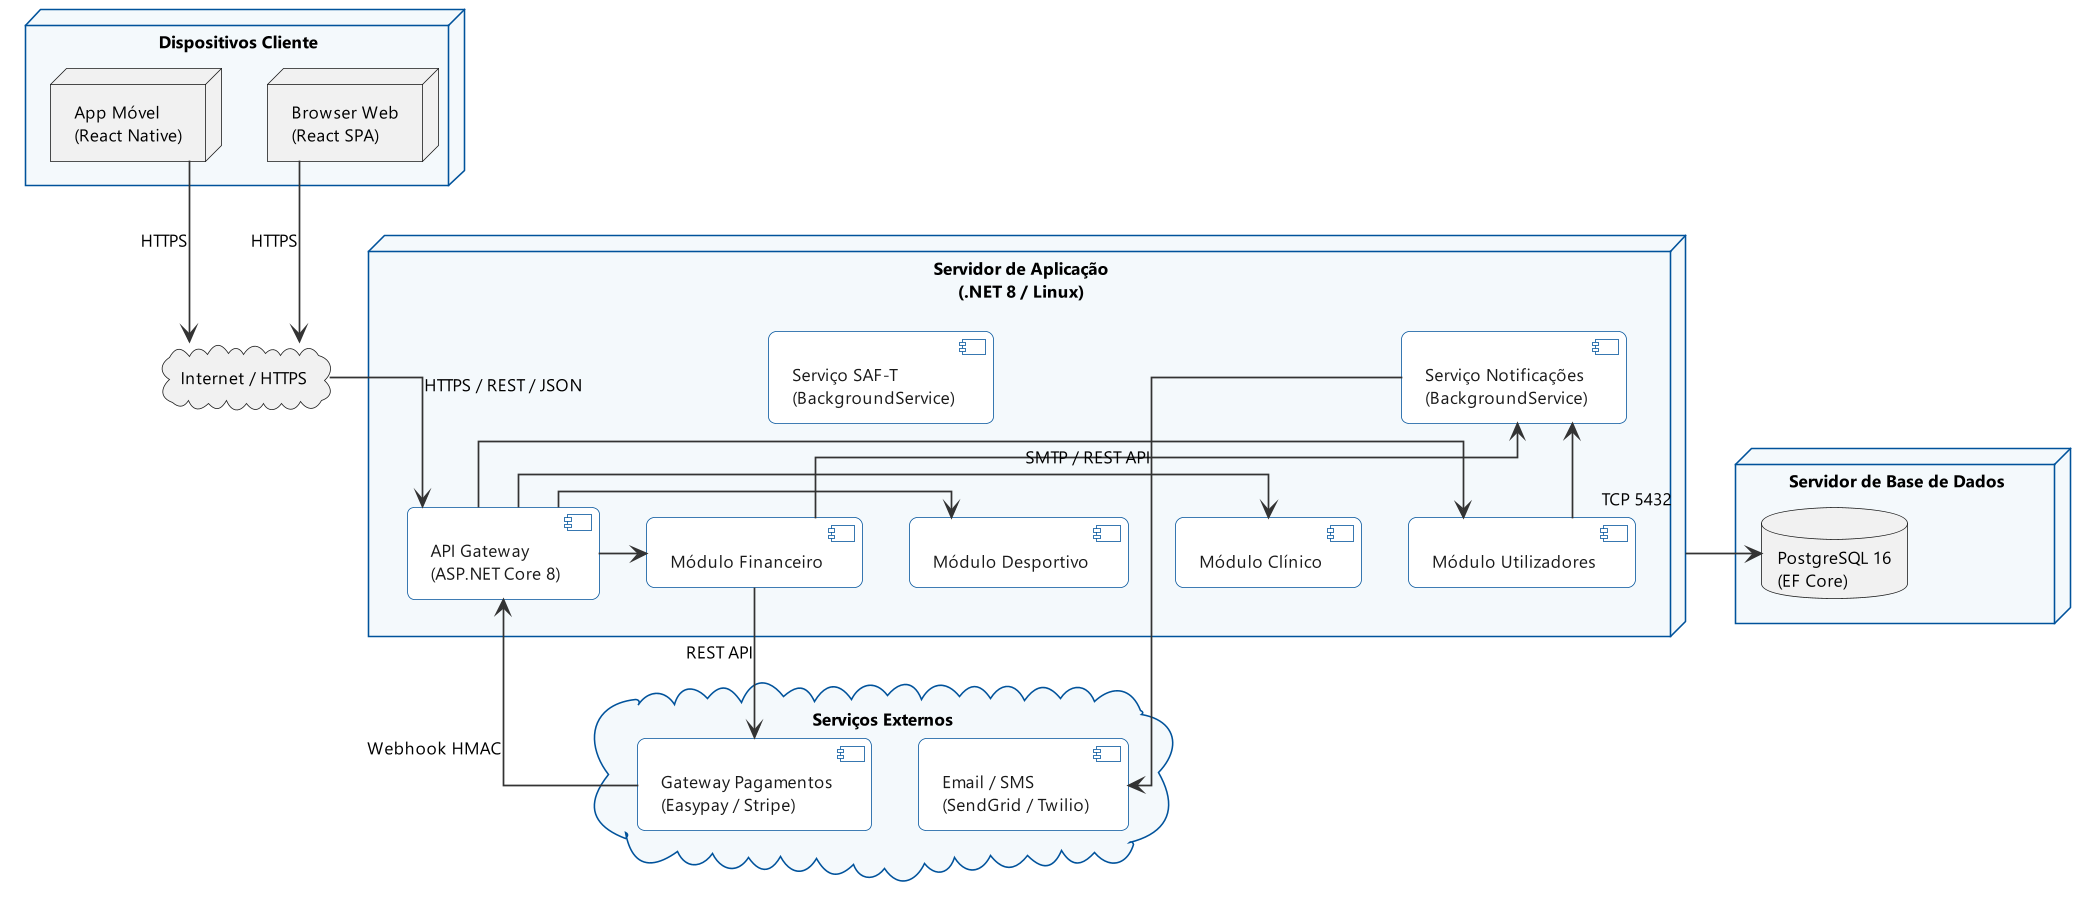

The diagram above was rendered by PlantUML. Its source (embedded in the PNG):
@startuml diagrama_deployment
!include _cap_skin.puml
skinparam dpi 150
skinparam nodesep 30
skinparam ranksep 40

node "Dispositivos Cliente" as Clients {
  node "Browser Web\n(React SPA)" as Browser
  node "App Móvel\n(React Native)" as Mobile
}

cloud "Internet / HTTPS" as Internet

node "Servidor de Aplicação\n(.NET 8 / Linux)" as AppServer {
  component "API Gateway\n(ASP.NET Core 8)" as API
  component "Módulo Utilizadores" as ModUsers
  component "Módulo Desportivo" as ModSport
  component "Módulo Clínico" as ModClin
  component "Módulo Financeiro" as ModFin
  component "Serviço Notificações\n(BackgroundService)" as ModNotif
  component "Serviço SAF-T\n(BackgroundService)" as ModSaft
}

node "Servidor de Base de Dados" as DBServer {
  database "PostgreSQL 16\n(EF Core)" as DB
}

cloud "Serviços Externos" {
  component "Gateway Pagamentos\n(Easypay / Stripe)" as PayGW
  component "Email / SMS\n(SendGrid / Twilio)" as EmailSMS
}

Browser -down-> Internet : HTTPS
Mobile -down-> Internet : HTTPS
Internet -down-> API : HTTPS / REST / JSON

API -right-> ModUsers
API -right-> ModSport
API -right-> ModClin
API -right-> ModFin

ModNotif <-- ModUsers
ModNotif <-- ModFin
ModNotif --> EmailSMS : SMTP / REST API

ModFin -down-> PayGW : REST API
PayGW -up-> API : Webhook HMAC

AppServer -down-> DB : TCP 5432

@enduml